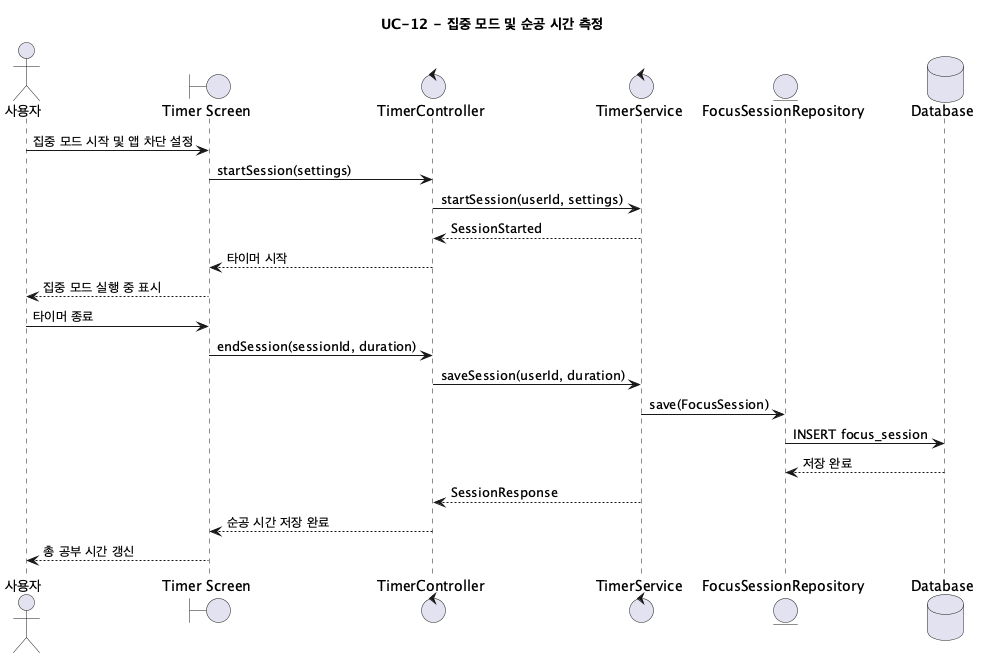

The diagram above was rendered by PlantUML. Its source (embedded in the PNG):
@startuml UC12_FocusMode
title UC-12 - 집중 모드 및 순공 시간 측정

actor "사용자" as User
boundary "Timer Screen" as UI
control "TimerController" as TimerController
control "TimerService" as TimerService
entity "FocusSessionRepository" as FocusSessionRepository
database "Database" as DB

User -> UI: 집중 모드 시작 및 앱 차단 설정
UI -> TimerController: startSession(settings)
TimerController -> TimerService: startSession(userId, settings)
TimerService --> TimerController: SessionStarted
TimerController --> UI: 타이머 시작
UI --> User: 집중 모드 실행 중 표시

User -> UI: 타이머 종료
UI -> TimerController: endSession(sessionId, duration)
TimerController -> TimerService: saveSession(userId, duration)
TimerService -> FocusSessionRepository: save(FocusSession)
FocusSessionRepository -> DB: INSERT focus_session
DB --> FocusSessionRepository: 저장 완료
TimerService --> TimerController: SessionResponse
TimerController --> UI: 순공 시간 저장 완료
UI --> User: 총 공부 시간 갱신
@enduml